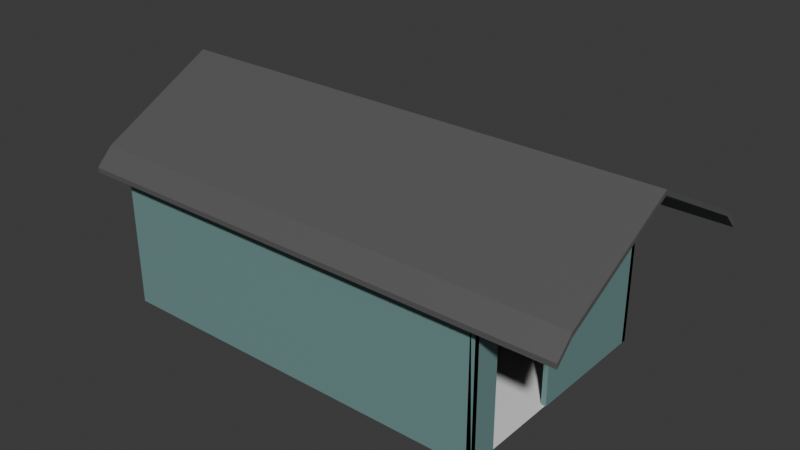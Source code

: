 # Source: shed.blend  (saved by Blender 4.1.24; exported with 4.5.12 LTS)
import bpy
from mathutils import Matrix  # noqa: F401  (used for matrix-valued properties, if any)

bpy.ops.wm.read_factory_settings(use_empty=True)
scene = bpy.context.scene
scene.name = 'Scene'

# ---- materials (node trees are filled in below, after node groups)
mat_material_001 = bpy.data.materials.new('Material.001')
mat_material_001.use_transparent_shadow = False
mat_material_001.diffuse_color = (0.1635, 0.2952, 0.2883, 1.0)
mat_material = bpy.data.materials.new('Material')
mat_material.alpha_threshold = 0.0
mat_material.use_transparent_shadow = False
mat_material.roughness = 0.5
mat_material.line_color = (0.0, 0.0, 0.0, 1.0)
mat_roof = bpy.data.materials.new('Roof')
mat_roof.use_transparent_shadow = False
mat_roof.diffuse_color = (0.1053, 0.1053, 0.1053, 1.0)

# ---- material node trees
mat_material_001.use_nodes = True; mat_material_001.node_tree.nodes.clear()
_N = mat_material_001.node_tree.nodes; _L = mat_material_001.node_tree.links
n0 = _N.new('ShaderNodeBsdfPrincipled'); n0.name = 'Principled BSDF'; n0.location = (10, 300)
n0.inputs[0].default_value = (0.1635, 0.2952, 0.2883, 1.0)
n0.inputs[20].default_value = 0.0
n1 = _N.new('ShaderNodeOutputMaterial'); n1.name = 'Material Output'; n1.location = (300, 300)
_L.new(n0.outputs[0], n1.inputs[0])
n1.is_active_output = True
mat_material.use_nodes = True; mat_material.node_tree.nodes.clear()
_N = mat_material.node_tree.nodes; _L = mat_material.node_tree.links
n0 = _N.new('ShaderNodeOutputMaterial'); n0.name = 'Material Output'; n0.location = (300, 300)
n1 = _N.new('ShaderNodeBsdfPrincipled'); n1.name = 'Principled BSDF'; n1.location = (10, 300)
n1.inputs[3].default_value = 1.45
_L.new(n1.outputs[0], n0.inputs[0])
n0.is_active_output = True
mat_roof.use_nodes = True; mat_roof.node_tree.nodes.clear()
_N = mat_roof.node_tree.nodes; _L = mat_roof.node_tree.links
n0 = _N.new('ShaderNodeBsdfPrincipled'); n0.name = 'Principled BSDF'; n0.location = (10, 300)
n0.inputs[0].default_value = (0.1053, 0.1053, 0.1053, 1.0)
n0.inputs[20].default_value = 0.0
n1 = _N.new('ShaderNodeOutputMaterial'); n1.name = 'Material Output'; n1.location = (300, 300)
_L.new(n0.outputs[0], n1.inputs[0])
n1.is_active_output = True

# ---- world
world_world = bpy.data.worlds.new('World'); scene.world = world_world
world_world.use_nodes = True; world_world.node_tree.nodes.clear()
_N = world_world.node_tree.nodes; _L = world_world.node_tree.links
n0 = _N.new('ShaderNodeOutputWorld'); n0.name = 'World Output'; n0.location = (300, 300)
n1 = _N.new('ShaderNodeBackground'); n1.name = 'Background'; n1.location = (10, 300)
n1.inputs[0].default_value = (0.05088, 0.05088, 0.05088, 1.0)
_L.new(n1.outputs[0], n0.inputs[0])
n0.is_active_output = True
world_world.color = (0.05088, 0.05088, 0.05088)
world_world.use_sun_shadow = False
world_world.sun_shadow_jitter_overblur = 0.0

# ---- meshes
me_plane = bpy.data.meshes.new('Plane')
me_plane.from_pydata([(-1.0, -1.0, 0.0), (-1.0, -1.0, 0.0), (-1.0, -1.0, 0.0), (1.0, -1.0, 0.0), (1.0, -1.0, 0.0), (1.0, -1.0, 0.0), (1.0, -1.0, 0.0), (-1.0, 1.0, 0.0), (-1.0, 1.0, 0.0), (-1.0, 1.0, 0.0), (1.0, 1.0, 0.0), (1.0, 1.0, 0.0), (1.0, 1.0, 0.0), (1.0, 1.0, 0.0), (-1.0, 1.0, 2.0), (-1.0, 1.0, 2.0), (-1.0, 1.0, 2.0), (-1.0, 1.0, 2.0), (-1.0, 1.0, 2.0), (-1.0, 1.0, 2.0), (-1.0, -1.0, 2.0), (-1.0, -1.0, 2.0), (-1.0, -1.0, 2.0), (-1.0, -1.0, 2.0), (1.0, -1.0, 2.0), (1.0, -1.0, 2.0), (1.0, -1.0, 2.0), (1.0, -1.0, 2.0), (1.0, 1.0, 2.0), (1.0, 1.0, 2.0), (1.0, 1.0, 2.0), (1.0, 1.0, 2.0), (1.0, 1.0, 2.0), (1.0, 1.0, 2.0), (-1.0, 2.82e-08, 2.79), (-1.0, 2.82e-08, 2.79), (-1.0, 2.82e-08, 2.79), (1.0, 2.82e-08, 2.79), (1.0, 2.82e-08, 2.79), (1.0, 2.82e-08, 2.79), (-1.0, 1.141, 1.788), (-1.0, 1.141, 1.788), (1.0, 1.141, 1.788), (1.0, 1.141, 1.788), (-1.0, -1.141, 1.788), (-1.0, -1.141, 1.788), (1.0, -1.141, 1.788), (1.0, -1.141, 1.788), (-1.12, 1.0, 2.0), (-1.12, 1.0, 2.0), (-1.12, 1.0, 2.0), (-1.12, 1.0, 2.0), (-1.12, -1.0, 2.0), (-1.12, -1.0, 2.0), (-1.12, -1.0, 2.0), (-1.12, 2.82e-08, 2.79), (-1.12, 2.82e-08, 2.79), (-1.12, 2.82e-08, 2.79), (-1.12, 1.141, 1.788), (-1.12, 1.141, 1.788), (-1.12, 1.141, 1.788), (-1.12, -1.141, 1.788), (-1.12, -1.141, 1.788), (-1.12, -1.141, 1.788), (1.4, -1.0, 2.0), (1.4, -1.0, 2.0), (1.4, -1.0, 2.0), (1.4, 1.0, 2.0), (1.4, 1.0, 2.0), (1.4, 1.0, 2.0), (1.4, 1.0, 2.0), (1.4, 2.82e-08, 2.79), (1.4, 2.82e-08, 2.79), (1.4, 2.82e-08, 2.79), (1.4, 1.141, 1.788), (1.4, 1.141, 1.788), (1.4, 1.141, 1.788), (1.4, -1.141, 1.788), (1.4, -1.141, 1.788), (1.4, -1.141, 1.788), (-1.0, 3.058e-08, 2.73), (-1.0, 3.058e-08, 2.73), (-1.0, 3.058e-08, 2.73), (-1.0, 3.058e-08, 2.73), (-1.0, 3.058e-08, 2.73), (-1.0, 3.058e-08, 2.73), (-1.0, -1.0, 1.94), (-1.0, -1.0, 1.94), (-1.0, -1.0, 1.94), (-1.0, -1.0, 1.94), (-1.0, -1.0, 1.94), (-1.0, -1.0, 1.94), (1.0, -1.0, 1.94), (1.0, -1.0, 1.94), (1.0, -1.0, 1.94), (1.0, -1.0, 1.94), (1.0, -1.0, 1.94), (1.0, -1.0, 1.94), (1.0, -1.0, 1.94), (1.0, 3.058e-08, 2.73), (1.0, 3.058e-08, 2.73), (1.0, 3.058e-08, 2.73), (1.0, 3.058e-08, 2.73), (1.0, 3.058e-08, 2.73), (1.0, 3.058e-08, 2.73), (1.0, 1.0, 1.94), (1.0, 1.0, 1.94), (1.0, 1.0, 1.94), (1.0, 1.0, 1.94), (1.0, 1.0, 1.94), (1.0, 1.0, 1.94), (1.0, 1.0, 1.94), (1.0, 1.0, 1.94), (1.0, 1.0, 1.94), (-1.0, 1.0, 1.94), (-1.0, 1.0, 1.94), (-1.0, 1.0, 1.94), (-1.0, 1.0, 1.94), (-1.0, 1.0, 1.94), (-1.0, 1.0, 1.94), (-1.0, 1.0, 1.94), (-1.0, 1.0, 1.94), (-1.0, 1.0, 1.94), (1.0, 1.141, 1.728), (1.0, 1.141, 1.728), (-1.0, 1.141, 1.728), (-1.0, 1.141, 1.728), (-1.0, -1.141, 1.728), (-1.0, -1.141, 1.728), (1.0, -1.141, 1.728), (1.0, -1.141, 1.728), (-1.12, 3.058e-08, 2.73), (-1.12, 3.058e-08, 2.73), (-1.12, 3.058e-08, 2.73), (-1.12, -1.0, 1.94), (-1.12, -1.0, 1.94), (-1.12, -1.0, 1.94), (-1.12, 1.0, 1.94), (-1.12, 1.0, 1.94), (-1.12, 1.0, 1.94), (-1.12, 1.0, 1.94), (-1.12, 1.141, 1.728), (-1.12, 1.141, 1.728), (-1.12, 1.141, 1.728), (-1.12, -1.141, 1.728), (-1.12, -1.141, 1.728), (-1.12, -1.141, 1.728), (1.4, 3.058e-08, 2.73), (1.4, 3.058e-08, 2.73), (1.4, 3.058e-08, 2.73), (1.4, 1.0, 1.94), (1.4, 1.0, 1.94), (1.4, 1.0, 1.94), (1.4, 1.0, 1.94), (1.4, -1.0, 1.94), (1.4, -1.0, 1.94), (1.4, -1.0, 1.94), (1.4, 1.141, 1.728), (1.4, 1.141, 1.728), (1.4, 1.141, 1.728), (1.4, -1.141, 1.728), (1.4, -1.141, 1.728), (1.4, -1.141, 1.728), (1.0, -0.7487, 0.0), (1.0, -0.7487, 0.0), (1.0, -0.7487, 0.0), (1.0, -0.1104, 0.0), (1.0, -0.1104, 0.0), (1.0, -0.1104, 0.0), (1.0, -0.7487, 1.598), (1.0, -0.7487, 1.598), (1.0, -0.7487, 1.598), (1.0, -0.1104, 1.598), (1.0, -0.1104, 1.598), (1.0, -0.1104, 1.598), (0.9752, -1.0, 0.0), (0.9752, -1.0, 0.0), (0.9752, -1.0, 0.0), (0.9752, -1.0, 0.0), (0.9752, -0.7487, 0.0), (0.9752, -0.7487, 0.0), (0.9752, -0.7487, 0.0), (0.9752, -0.7487, 1.598), (0.9752, -0.7487, 1.598), (0.9752, -0.7487, 1.598), (0.9752, -0.1104, 0.0), (0.9752, -0.1104, 0.0), (0.9752, -0.1104, 0.0), (0.9752, -0.1104, 1.598), (0.9752, -0.1104, 1.598), (0.9752, -0.1104, 1.598), (0.9752, -1.0, 1.94), (0.9752, -1.0, 1.94), (0.9752, -1.0, 1.94), (0.9752, -1.0, 1.94), (0.9752, -1.0, 1.94), (0.9752, 1.0, 0.0), (0.9752, 1.0, 0.0), (0.9752, 1.0, 0.0), (0.9752, 1.0, 0.0), (0.9752, 1.0, 1.94), (0.9752, 1.0, 1.94), (0.9752, 1.0, 1.94), (0.9752, 1.0, 1.94), (0.9752, 1.0, 1.94), (0.9752, 3.058e-08, 2.73), (0.9752, 3.058e-08, 2.73), (0.9752, 3.058e-08, 2.73), (0.9752, 3.058e-08, 2.73), (0.9752, 3.058e-08, 2.73), (-1.0, -0.9587, 3.695e-09), (-1.0, -0.9587, 3.695e-09), (-1.0, -0.9587, 3.695e-09), (1.0, -0.9587, 3.695e-09), (1.0, -0.9587, 3.695e-09), (1.0, -0.9587, 3.695e-09), (-1.0, -0.9587, 2.028), (-1.0, -0.9587, 2.028), (-1.0, -0.9587, 2.028), (1.0, -0.9587, 2.028), (1.0, -0.9587, 2.028), (1.0, -0.9587, 2.028), (-1.0, 0.9587, 4.441e-16), (-1.0, 0.9587, 4.441e-16), (-1.0, 0.9587, 4.441e-16), (1.0, 0.9587, 4.441e-16), (1.0, 0.9587, 4.441e-16), (1.0, 0.9587, 4.441e-16), (-1.0, 0.9587, 1.976), (-1.0, 0.9587, 1.976), (-1.0, 0.9587, 1.976), (1.0, 0.9587, 1.976), (1.0, 0.9587, 1.976), (1.0, 0.9587, 1.976), (-0.9752, -1.0, 0.0), (-0.9752, -1.0, 0.0), (-0.9752, -1.0, 0.0), (-0.9752, 1.0, 0.0), (-0.9752, 1.0, 0.0), (-0.9752, 1.0, 0.0), (-0.9752, 3.058e-08, 2.73), (-0.9752, 3.058e-08, 2.73), (-0.9752, 3.058e-08, 2.73), (-0.9752, 1.0, 1.94), (-0.9752, 1.0, 1.94), (-0.9752, 1.0, 1.94), (-0.9752, 1.0, 1.94), (-0.9752, -1.0, 1.94), (-0.9752, -1.0, 1.94), (-0.9752, -1.0, 1.94)], [], [(35, 38, 32), (35, 32, 17), (9, 224, 230), (9, 230, 122), (1, 211, 214), (1, 214, 5), (22, 26, 37), (22, 37, 34), (61, 144, 127), (61, 127, 44), (66, 156, 149), (66, 149, 73), (42, 74, 157), (42, 157, 123), (54, 136, 146), (54, 146, 63), (70, 73, 149), (70, 149, 153), (51, 60, 143), (51, 143, 140), (40, 42, 123), (40, 123, 125), (57, 51, 140), (57, 140, 133), (110, 119, 126), (110, 126, 124), (95, 130, 128), (95, 128, 89), (128, 145, 134), (128, 134, 89), (90, 135, 132), (90, 132, 83), (120, 82, 131), (120, 131, 139), (126, 119, 138), (126, 138, 142), (101, 111, 152), (101, 152, 147), (102, 148, 155), (102, 155, 96), (110, 124, 158), (110, 158, 151), (95, 154, 161), (95, 161, 130), (46, 129, 160), (46, 160, 77), (44, 127, 129), (44, 129, 46), (76, 70, 153), (76, 153, 159), (23, 36, 84), (23, 84, 91), (79, 162, 156), (79, 156, 66), (24, 20, 86), (24, 86, 92), (28, 14, 114), (28, 114, 105), (39, 104, 113), (39, 113, 33), (48, 15, 116), (48, 116, 137), (19, 121, 84), (19, 84, 36), (57, 133, 136), (57, 136, 54), (29, 67, 150), (29, 150, 106), (58, 40, 125), (58, 125, 141), (39, 27, 98), (39, 98, 104), (26, 65, 71), (26, 71, 37), (69, 31, 38), (69, 38, 72), (41, 59, 49), (41, 49, 16), (68, 75, 43), (43, 41, 16), (30, 68, 43), (16, 30, 43), (18, 50, 56), (18, 56, 35), (22, 34, 55), (22, 55, 53), (52, 62, 45), (52, 45, 21), (45, 47, 25), (45, 25, 21), (78, 64, 25), (78, 25, 47), (88, 248, 240), (88, 240, 80), (163, 179, 182), (163, 182, 169), (97, 6, 165), (97, 165, 171), (112, 103, 97), (168, 13, 112), (97, 171, 174), (174, 168, 112), (174, 112, 97), (204, 199, 187), (204, 187, 190), (195, 209, 204), (181, 178, 195), (204, 190, 184), (184, 181, 195), (184, 195, 204), (167, 186, 198), (167, 198, 12), (11, 197, 201), (11, 201, 107), (172, 188, 185), (172, 185, 166), (99, 205, 193), (99, 193, 94), (170, 183, 189), (170, 189, 173), (5, 177, 180), (5, 180, 164), (92, 192, 176), (92, 176, 4), (109, 202, 206), (109, 206, 100), (210, 216, 219), (210, 219, 213), (91, 218, 212), (91, 212, 2), (6, 215, 221), (6, 221, 97), (93, 220, 217), (93, 217, 87), (90, 83, 208), (90, 208, 194), (207, 82, 120), (207, 120, 203), (225, 231, 228), (225, 228, 222), (112, 233, 227), (112, 227, 13), (117, 229, 232), (117, 232, 108), (12, 226, 223), (12, 223, 8), (236, 239, 246), (246, 242, 249), (246, 249, 236), (81, 241, 245), (81, 245, 118), (116, 244, 237), (116, 237, 7), (0, 234, 247), (0, 247, 86), (8, 238, 235), (8, 235, 1), (175, 3, 191), (175, 191, 247), (247, 234, 175), (218, 85, 230), (9, 224, 212), (91, 218, 230), (230, 9, 212), (230, 212, 91), (200, 10, 196), (237, 7, 115), (200, 196, 237), (237, 115, 243), (237, 243, 200)])
me_plane.polygons.foreach_set('use_smooth', [0, 0, 0, 0, 0, 0, 0, 0, 0, 0, 0, 0, 0, 0, 0, 0, 0, 0, 0, 0, 0, 0, 0, 0, 0, 1, 1, 0, 0, 1, 0, 0, 0, 0, 1, 0, 0, 0, 0, 0, 0, 0, 0, 0, 0, 0, 0, 0, 0, 0, 0, 0, 0, 0, 0, 0, 0, 0, 0, 0, 0, 0, 0, 0, 0, 0, 0, 0, 0, 0, 0, 0, 0, 0, 0, 0, 0, 1, 0, 1, 0, 0, 0, 0, 0, 0, 0, 1, 1, 0, 0, 0, 0, 0, 0, 0, 0, 0, 0, 0, 0, 0, 0, 0, 0, 0, 0, 0, 0, 0, 0, 0, 0, 0, 0, 0, 0, 0, 0, 0, 0, 0, 0, 0, 0, 0, 0, 0, 0, 0, 0, 0, 0, 0, 0, 0, 0, 0, 0, 0, 0, 0, 0, 0, 0, 0, 0, 0, 0, 0, 0, 0, 0, 0, 0, 0, 0, 0, 0, 0, 0, 0, 0, 0, 0, 0, 0, 0, 0, 0])
me_plane.polygons.foreach_set('material_index', [2, 2, 0, 0, 2, 2, 2, 2, 2, 2, 2, 2, 2, 2, 2, 2, 2, 2, 2, 2, 2, 2, 2, 2, 2, 2, 2, 2, 2, 2, 2, 2, 2, 2, 2, 2, 2, 2, 2, 2, 2, 2, 2, 2, 2, 2, 2, 2, 2, 2, 1, 1, 2, 2, 1, 1, 1, 1, 1, 1, 1, 1, 1, 1, 2, 2, 1, 1, 2, 2, 1, 1, 2, 2, 2, 2, 2, 2, 2, 2, 2, 2, 2, 2, 2, 2, 2, 2, 2, 2, 2, 2, 1, 1, 0, 0, 0, 0, 0, 0, 0, 0, 0, 1, 1, 1, 1, 1, 1, 1, 2, 2, 1, 0, 0, 0, 1, 1, 0, 0, 2, 2, 0, 0, 1, 1, 1, 1, 0, 0, 0, 0, 1, 1, 2, 2, 2, 2, 1, 1, 0, 0, 1, 1, 2, 2, 1, 1, 1, 1, 1, 1, 1, 0, 0, 2, 2, 0, 0, 0, 0, 1, 0, 0, 0, 0, 0, 0, 0, 0])
_uv = me_plane.uv_layers.new(name='UVMap')
_uv.uv.foreach_set('vector', [0.0, 0.5, 1.0, 0.5, 1.0, 1.0, 0.0, 0.5, 1.0, 1.0, 0.0, 1.0, 0.0, 0.0, 0.0, 0.0, 0.0, 0.0, 0.0, 0.0, 0.0, 0.0, 0.0, 0.0, 0.0, 0.0, 0.0, 0.0, 0.0, 0.0, 0.0, 0.0, 0.0, 0.0, 0.0, 0.0, 0.0, 0.0, 1.0, 0.0, 1.0, 0.5, 0.0, 0.0, 1.0, 0.5, 0.0, 0.5, 0.0, 0.0, 0.0, 0.0, 0.0, 0.0, 0.0, 0.0, 0.0, 0.0, 0.0, 0.0, 0.0, 0.0, 0.0, 0.0, 0.0, 0.0, 0.0, 0.0, 0.0, 0.0, 0.0, 0.0, 0.0, 0.0, 0.0, 0.0, 0.0, 0.0, 0.0, 0.0, 0.0, 0.0, 0.0, 0.0, 0.0, 0.0, 0.0, 0.0, 0.0, 0.0, 0.0, 0.0, 0.0, 0.0, 0.0, 0.0, 0.0, 0.0, 0.0, 0.0, 0.0, 0.0, 0.0, 0.0, 0.0, 0.0, 0.0, 0.0, 0.0, 0.0, 0.0, 0.0, 0.0, 0.0, 0.0, 0.0, 0.0, 0.0, 0.0, 0.0, 0.0, 0.0, 0.0, 0.0, 0.0, 0.0, 0.0, 0.0, 0.0, 0.0, 0.0, 0.0, 0.0, 0.0, 0.0, 0.0, 0.0, 0.0, 0.0, 0.0, 0.0, 0.0, 0.0, 0.0, 1.0, 1.0, 0.0, 1.0, 0.0, 1.0, 1.0, 1.0, 0.0, 1.0, 1.0, 1.0, 1.0, 0.0, 1.0, 0.0, 0.0, 0.0, 1.0, 0.0, 0.0, 0.0, 0.0, 0.0, 0.0, 0.0, 0.0, 0.0, 0.0, 0.0, 0.0, 0.0, 0.0, 0.0, 0.0, 0.0, 0.0, 0.0, 0.0, 0.0, 0.0, 0.5, 0.0, 0.0, 0.0, 0.5, 0.0, 0.5, 0.0, 1.0, 0.0, 0.5, 0.0, 0.5, 0.0, 1.0, 0.0, 0.5, 0.0, 1.0, 0.0, 1.0, 0.0, 1.0, 0.0, 1.0, 0.0, 1.0, 0.0, 1.0, 0.0, 1.0, 1.0, 0.5, 1.0, 1.0, 1.0, 1.0, 1.0, 0.5, 1.0, 1.0, 1.0, 0.5, 1.0, 0.5, 1.0, 0.5, 1.0, 0.0, 1.0, 0.5, 1.0, 0.0, 1.0, 0.0, 1.0, 1.0, 1.0, 1.0, 1.0, 1.0, 1.0, 1.0, 1.0, 1.0, 1.0, 1.0, 1.0, 0.0, 1.0, 0.0, 1.0, 0.0, 1.0, 0.0, 1.0, 0.0, 1.0, 0.0, 0.0, 0.0, 0.0, 0.0, 0.0, 0.0, 0.0, 0.0, 0.0, 0.0, 0.0, 0.0, 0.0, 0.0, 0.0, 0.0, 0.0, 0.0, 0.0, 0.0, 0.0, 0.0, 0.0, 0.0, 0.0, 0.0, 0.0, 0.0, 0.0, 0.0, 0.0, 0.0, 0.0, 0.0, 0.0, 0.0, 0.0, 0.0, 0.0, 0.5, 0.0, 0.5, 0.0, 0.0, 0.0, 0.5, 0.0, 0.0, 0.0, 0.0, 0.0, 0.0, 0.0, 0.0, 0.0, 0.0, 0.0, 0.0, 0.0, 0.0, 1.0, 0.0, 0.0, 0.0, 0.0, 0.0, 1.0, 0.0, 0.0, 0.0, 1.0, 0.0, 1.0, 1.0, 0.0, 1.0, 0.0, 1.0, 1.0, 1.0, 0.0, 1.0, 1.0, 1.0, 1.0, 0.5, 1.0, 0.5, 1.0, 1.0, 1.0, 0.5, 1.0, 1.0, 1.0, 1.0, 0.0, 0.0, 0.0, 0.0, 0.0, 0.0, 0.0, 0.0, 0.0, 0.0, 0.0, 0.0, 0.0, 1.0, 0.0, 1.0, 0.0, 0.5, 0.0, 1.0, 0.0, 0.5, 0.0, 0.5, 0.0, 0.0, 0.0, 0.0, 0.0, 0.0, 0.0, 0.0, 0.0, 0.0, 0.0, 0.0, 0.0, 0.0, 0.0, 0.0, 0.0, 0.0, 0.0, 0.0, 0.0, 0.0, 0.0, 0.0, 0.0, 0.0, 0.0, 0.0, 0.0, 0.0, 0.0, 0.0, 0.0, 0.0, 0.0, 0.0, 1.0, 0.5, 1.0, 0.0, 1.0, 0.0, 1.0, 0.5, 1.0, 0.0, 1.0, 0.5, 1.0, 0.0, 0.0, 0.0, 0.0, 0.0, 1.0, 0.0, 0.0, 0.0, 1.0, 0.5, 0.0, 0.0, 0.0, 0.0, 1.0, 0.5, 0.0, 0.0, 1.0, 0.5, 0.0, 0.0, 0.0, 0.0, 0.0, 0.0, 0.0, 0.0, 0.0, 0.0, 0.0, 0.0, 0.0, 0.0, 0.0, 0.0, 0.0, 0.0, 0.0, 0.0, 0.0, 0.0, 0.0, 0.0, 0.0, 0.0, 0.0, 0.0, 0.0, 0.0, 0.0, 0.0, 0.0, 0.0, 0.0, 0.0, 0.0, 0.0, 0.0, 0.0, 0.0, 0.0, 0.0, 0.0, 0.0, 0.0, 0.0, 0.0, 0.0, 0.5, 0.0, 0.0, 0.0, 0.5, 0.0, 0.0, 0.0, 0.0, 0.0, 0.0, 0.0, 0.0, 0.0, 0.0, 0.0, 0.0, 0.0, 0.0, 0.0, 0.0, 0.0, 0.0, 0.0, 0.0, 0.0, 0.0, 0.0, 0.0, 1.0, 0.0, 0.0, 0.0, 1.0, 0.0, 0.0, 0.0, 0.0, 0.0, 0.0, 0.0, 1.0, 0.0, 0.0, 0.0, 1.0, 0.0, 0.0, 0.0, 0.0, 0.0, 0.0, 0.0, 0.0, 0.5, 0.0, 0.0, 0.0, 0.5, 0.0, 0.5, 0.0, 0.0, 0.0, 0.0, 0.0, 0.0, 0.0, 0.0, 0.0, 0.0, 0.0, 0.0, 0.0, 0.0, 0.0, 0.0, 0.0, 0.0, 0.0, 0.0, 0.0, 0.0, 0.0, 0.0, 0.0, 0.0, 0.0, 0.0, 0.0, 0.0, 0.0, 0.0, 0.0, 0.0, 0.0, 0.0, 0.0, 0.0, 0.0, 0.0, 0.0, 0.0, 0.0, 0.0, 0.0, 0.0, 0.0, 0.0, 0.0, 0.0, 0.0, 0.0, 0.0, 0.0, 0.0, 0.0, 0.0, 0.0, 0.0, 0.0, 0.0, 0.0, 0.0, 0.0, 0.0, 0.0, 0.0, 0.0, 0.0, 0.0, 0.0, 0.0, 0.0, 0.0, 0.0, 0.0, 0.0, 0.0, 0.0, 0.0, 0.0, 0.0, 0.0, 0.0, 0.0, 0.0, 0.0, 0.0, 0.0, 0.0, 0.0, 0.0, 0.0, 0.0, 0.0, 0.0, 0.0, 0.0, 0.0, 0.0, 0.0, 0.0, 0.0, 0.0, 0.0, 0.0, 0.0, 0.0, 1.0, 1.0, 1.0, 1.0, 1.0, 1.0, 1.0, 1.0, 1.0, 1.0, 1.0, 1.0, 0.0, 0.0, 0.0, 0.0, 0.0, 0.0, 0.0, 0.0, 0.0, 0.0, 0.0, 0.0, 1.0, 0.5, 1.0, 0.5, 1.0, 0.0, 1.0, 0.5, 1.0, 0.0, 1.0, 0.0, 0.0, 0.0, 0.0, 0.0, 0.0, 0.0, 0.0, 0.0, 0.0, 0.0, 0.0, 0.0, 0.0, 0.0, 0.0, 0.0, 0.0, 0.0, 0.0, 0.0, 0.0, 0.0, 0.0, 0.0, 1.0, 0.0, 1.0, 0.0, 1.0, 0.0, 1.0, 0.0, 1.0, 0.0, 1.0, 0.0, 1.0, 1.0, 1.0, 1.0, 1.0, 0.5, 1.0, 1.0, 1.0, 0.5, 1.0, 0.5, 0.0, 0.0, 0.0, 0.0, 1.0, 0.0, 0.0, 0.0, 1.0, 0.0, 1.0, 0.0, 0.0, 0.0, 0.0, 0.0, 0.0, 0.0, 0.0, 0.0, 0.0, 0.0, 0.0, 0.0, 0.0, 0.0, 0.0, 0.0, 0.0, 0.0, 0.0, 0.0, 0.0, 0.0, 0.0, 0.0, 1.0, 0.0, 1.0, 0.0, 0.0, 0.0, 1.0, 0.0, 0.0, 0.0, 0.0, 0.0, 0.0, 0.0, 0.0, 0.5, 0.0, 0.0, 0.0, 0.0, 0.0, 0.0, 0.0, 0.0, 0.0, 0.0, 0.0, 0.5, 0.0, 1.0, 0.0, 0.0, 0.0, 1.0, 0.0, 0.0, 1.0, 1.0, 1.0, 1.0, 0.0, 1.0, 1.0, 1.0, 0.0, 1.0, 0.0, 1.0, 0.0, 0.0, 0.0, 0.0, 0.0, 0.0, 0.0, 0.0, 0.0, 0.0, 0.0, 0.0, 0.0, 1.0, 0.0, 1.0, 1.0, 1.0, 0.0, 1.0, 1.0, 1.0, 1.0, 1.0, 0.0, 0.0, 0.0, 0.0, 0.0, 1.0, 0.0, 0.0, 0.0, 1.0, 0.0, 1.0, 0.0, 0.0, 0.0, 0.0, 0.0, 0.0, 0.0, 0.0, 0.0, 0.0, 0.0, 0.0, 0.0, 0.0, 0.0, 0.0, 0.0, 0.0, 0.0, 0.5, 0.0, 0.5, 0.0, 1.0, 0.0, 0.5, 0.0, 1.0, 0.0, 1.0, 0.0, 0.0, 0.0, 0.0, 0.0, 0.0, 0.0, 0.0, 0.0, 0.0, 0.0, 0.0, 0.0, 0.0, 0.0, 0.0, 0.0, 0.0, 0.0, 0.0, 0.0, 0.0, 0.0, 0.0, 0.0, 1.0, 0.0, 1.0, 0.0, 0.0, 0.0, 1.0, 0.0, 0.0, 0.0, 0.0, 0.0, 0.0, 0.0, 0.0, 0.0, 0.0, 0.0, 0.0, 0.0, 0.0, 0.0, 0.0, 0.0, 0.0, 0.0, 0.0, 0.0, 0.0, 0.0, 0.0, 0.0, 0.0, 0.0, 0.0, 0.0, 0.0, 0.0, 0.0, 0.0, 0.0, 0.0, 0.0, 0.0, 0.0, 0.0, 0.0, 0.0, 0.0, 0.0, 0.0, 0.0, 0.0, 0.0, 0.0, 0.0, 0.0, 0.0, 0.0, 0.0, 0.0, 0.0, 0.0, 0.0, 0.0, 0.0, 0.0, 0.0, 0.0, 0.0, 1.0, 0.0, 0.0, 0.0, 0.0, 0.0, 0.0, 0.0, 0.0, 0.0, 1.0, 0.0, 1.0, 0.0, 0.0, 0.0, 1.0, 0.0, 0.0])
me_plane.materials.append(mat_material_001)
me_plane.materials.append(mat_material)
me_plane.materials.append(mat_roof)
me_plane.update()
me_plane.normals_split_custom_set([tuple(v) for v in zip(*[iter([0.0, 0.6201, 0.7845, 0.0, 0.6201, 0.7845, 0.0, 0.6201, 0.7845, 0.0, 0.6201, 0.7845, 0.0, 0.6201, 0.7845, 0.0, 0.6201, 0.7845, -1.0, 0.0, 0.0, -1.0, 0.0, 0.0, -1.0, 0.0, 0.0, -1.0, 9.294e-08, 0.0, -1.0, 9.294e-08, 0.0, -1.0, 9.294e-08, 0.0, 0.0, 8.941e-08, -1.0, 0.0, 8.941e-08, -1.0, 0.0, 8.941e-08, -1.0, 0.0, 8.941e-08, -1.0, 0.0, 8.941e-08, -1.0, 0.0, 8.941e-08, -1.0, 0.0, -0.6201, 0.7845, 0.0, -0.6201, 0.7845, 0.0, -0.6201, 0.7845, 0.0, -0.6201, 0.7845, 0.0, -0.6201, 0.7845, 0.0, -0.6201, 0.7845, 0.0, -1.0, 0.0, 0.0, -1.0, 0.0, 0.0, -1.0, 0.0, 0.0, -1.0, 0.0, 0.0, -1.0, 0.0, 0.0, -1.0, 0.0, 1.0, -3.974e-06, 0.0, 1.0, -3.974e-06, 0.0, 1.0, -3.974e-06, 0.0, 1.0, 2.484e-06, 0.0, 1.0, 2.484e-06, 0.0, 1.0, 2.484e-06, 0.0, 0.0, 1.0, 0.0, 0.0, 1.0, 0.0, 0.0, 1.0, 0.0, 0.0, 1.0, 0.0, 0.0, 1.0, 0.0, 0.0, 1.0, 0.0, -1.0, 0.0, 0.0, -1.0, 0.0, 0.0, -1.0, 0.0, 0.0, -1.0, 1.756e-06, 0.0, -1.0, 1.756e-06, 0.0, -1.0, 1.756e-06, 0.0, 1.0, -2.483e-06, 0.0, 1.0, -2.483e-06, 0.0, 1.0, -2.483e-06, 0.0, 1.0, 3.974e-06, 0.0, 1.0, 3.974e-06, 0.0, 1.0, 3.974e-06, 0.0, -1.0, -1.756e-06, 0.0, -1.0, -1.756e-06, 0.0, -1.0, -1.756e-06, 0.0, -1.0, 0.0, 0.0, -1.0, 0.0, 0.0, -1.0, 0.0, 0.0, 0.0, 1.0, 0.0, 0.0, 1.0, 0.0, 0.0, 1.0, 0.0, 0.0, 1.0, 0.0, 0.0, 1.0, 0.0, 0.0, 1.0, 0.0, -1.0, 1.738e-06, 0.0, -1.0, 1.738e-06, 0.0, -1.0, 1.738e-06, 0.0, -1.0, -1.987e-06, 0.0, -1.0, -1.987e-06, 0.0, -1.0, -1.987e-06, 0.0, 0.0, -0.8321, -0.5547, 0.0, -0.8321, -0.5547, 0.0, -0.8321, -0.5547, 0.0, -0.8321, -0.5547, 0.0, -0.8321, -0.5547, 0.0, -0.8321, -0.5547, 0.0, 0.8321, -0.5547, 0.0, 0.8321, -0.5547, 0.0, 0.8321, -0.5547, 0.0, 0.8321, -0.5547, 0.0, 0.8321, -0.5547, 0.0, 0.8321, -0.5547, 0.0, 0.8321, -0.5547, 0.0, 0.8321, -0.5547, 0.0, 0.8321, -0.5547, 0.0, 0.8321, -0.5547, 0.0, 0.8321, -0.5547, 0.0, 0.8321, -0.5547, 0.0, 0.6201, -0.7845, 0.0, 0.6201, -0.7845, 0.0, 0.6201, -0.7845, 0.0, 0.6201, -0.7845, 0.0, 0.6201, -0.7845, 0.0, 0.6201, -0.7845, 0.0, -0.6201, -0.7845, 0.0, -0.6201, -0.7845, 0.0, -0.6201, -0.7845, 0.0, -0.6201, -0.7845, 0.0, -0.6201, -0.7845, 0.0, -0.6201, -0.7845, 0.0, -0.8321, -0.5547, 0.0, -0.8321, -0.5547, 0.0, -0.8321, -0.5547, 0.0, -0.8321, -0.5547, 0.0, -0.8321, -0.5547, 0.0, -0.8321, -0.5547, 0.0, -0.6201, -0.7845, 0.0, -0.6201, -0.7845, 0.0, -0.6201, -0.7845, 0.0, -0.6201, -0.7845, 0.0, -0.6201, -0.7845, 0.0, -0.6201, -0.7845, 0.0, 0.6201, -0.7845, 0.0, 0.6201, -0.7845, 0.0, 0.6201, -0.7845, 0.0, 0.6201, -0.7845, 0.0, 0.6201, -0.7845, 0.0, 0.6201, -0.7845, 0.0, -0.8321, -0.5547, 0.0, -0.8321, -0.5547, 0.0, -0.8321, -0.5547, 0.0, -0.8321, -0.5547, 0.0, -0.8321, -0.5547, 0.0, -0.8321, -0.5547, 0.0, 0.8321, -0.5547, 0.0, 0.8321, -0.5547, 0.0, 0.8321, -0.5547, 0.0, 0.8321, -0.5547, 0.0, 0.8321, -0.5547, 0.0, 0.8321, -0.5547, 0.0, -1.0, 0.0, 0.0, -1.0, 0.0, 0.0, -1.0, 0.0, 0.0, -1.0, 0.0, 0.0, -1.0, 0.0, 0.0, -1.0, 0.0, 0.0, -1.0, 0.0, 0.0, -1.0, 0.0, 0.0, -1.0, 0.0, 0.0, -1.0, 0.0, 0.0, -1.0, 0.0, 0.0, -1.0, 0.0, 1.0, -3.512e-06, 0.0, 1.0, -3.512e-06, 0.0, 1.0, -3.512e-06, 0.0, 1.0, 7.024e-06, 0.0, 1.0, 7.024e-06, 0.0, 1.0, 7.024e-06, 0.0, -1.0, 1.242e-07, 0.0, -1.0, 1.242e-07, 0.0, -1.0, 1.242e-07, 0.0, -1.0, 0.0, 0.0, -1.0, 0.0, 0.0, -1.0, 0.0, 0.0, 1.0, -7.024e-06, 0.0, 1.0, -7.024e-06, 0.0, 1.0, -7.024e-06, 0.0, 1.0, 3.512e-06, 0.0, 1.0, 3.512e-06, 0.0, 1.0, 3.512e-06, 0.0, 0.0, -1.0, 0.0, 0.0, -1.0, 0.0, 0.0, -1.0, 0.0, 0.0, -1.0, 0.0, 0.0, -1.0, 0.0, 0.0, -1.0, 0.0, 0.0, -1.0, 0.0, 0.0, -1.0, 0.0, 0.0, -1.0, 0.0, 0.0, -1.0, 0.0, 0.0, -1.0, 0.0, 0.0, -1.0, 0.0, 1.0, 0.0, 0.0, 1.0, 0.0, 0.0, 1.0, 0.0, 0.0, 1.0, 1.242e-07, 0.0, 1.0, 1.242e-07, 0.0, 1.0, 1.242e-07, 0.0, 0.0, 1.0, 0.0, 0.0, 1.0, 0.0, 0.0, 1.0, 0.0, 0.0, 1.0, 0.0, 0.0, 1.0, 0.0, 0.0, 1.0, 0.0, -1.0, 0.0, 0.0, -1.0, 0.0, 0.0, -1.0, 0.0, 0.0, -1.0, -1.242e-07, 0.0, -1.0, -1.242e-07, 0.0, -1.0, -1.242e-07, 0.0, -1.0, 1.987e-06, 0.0, -1.0, 1.987e-06, 0.0, -1.0, 1.987e-06, 0.0, -1.0, -1.738e-06, 0.0, -1.0, -1.738e-06, 0.0, -1.0, -1.738e-06, 0.0, 0.0, 1.0, 0.0, 0.0, 1.0, 0.0, 0.0, 1.0, 0.0, 0.0, 1.0, 0.0, 0.0, 1.0, 0.0, 0.0, 1.0, 0.0, 0.0, 1.0, 0.0, 0.0, 1.0, 0.0, 0.0, 1.0, 0.0, 0.0, 1.0, 0.0, 0.0, 1.0, 0.0, 0.0, 1.0, 0.0, 1.0, -1.242e-07, 0.0, 1.0, -1.242e-07, 0.0, 1.0, -1.242e-07, 0.0, 1.0, 0.0, 0.0, 1.0, 0.0, 0.0, 1.0, 0.0, 0.0, 0.0, -0.6201, 0.7845, 0.0, -0.6201, 0.7845, 0.0, -0.6201, 0.7845, 0.0, -0.6201, 0.7845, 0.0, -0.6201, 0.7845, 0.0, -0.6201, 0.7845, 0.0, 0.6201, 0.7845, 0.0, 0.6201, 0.7845, 0.0, 0.6201, 0.7845, 0.0, 0.6201, 0.7845, 0.0, 0.6201, 0.7845, 0.0, 0.6201, 0.7845, 0.0, 0.8321, 0.5547, 0.0, 0.8321, 0.5547, 0.0, 0.8321, 0.5547, 0.0, 0.8321, 0.5547, 0.0, 0.8321, 0.5547, 0.0, 0.8321, 0.5547, 0.0, 0.8321, 0.5547, 0.0, 0.8321, 0.5547, 0.0, 0.8321, 0.5547, 0.0, 0.8321, 0.5547, 0.0, 0.8321, 0.5547, 0.0, 0.8321, 0.5547, 0.0, 0.8321, 0.5547, 0.0, 0.8321, 0.5547, 0.0, 0.8321, 0.5547, 0.0, 0.8321, 0.5547, 0.0, 0.8321, 0.5547, 0.0, 0.8321, 0.5547, 0.0, 0.6201, 0.7845, 0.0, 0.6201, 0.7845, 0.0, 0.6201, 0.7845, 0.0, 0.6201, 0.7845, 0.0, 0.6201, 0.7845, 0.0, 0.6201, 0.7845, 0.0, -0.6201, 0.7845, 0.0, -0.6201, 0.7845, 0.0, -0.6201, 0.7845, 0.0, -0.6201, 0.7845, 0.0, -0.6201, 0.7845, 0.0, -0.6201, 0.7845, 0.0, -0.8321, 0.5547, 0.0, -0.8321, 0.5547, 0.0, -0.8321, 0.5547, 0.0, -0.8321, 0.5547, 0.0, -0.8321, 0.5547, 0.0, -0.8321, 0.5547, 0.0, -0.8321, 0.5547, 0.0, -0.8321, 0.5547, 0.0, -0.8321, 0.5547, 0.0, -0.8321, 0.5547, 0.0, -0.8321, 0.5547, 0.0, -0.8321, 0.5547, 0.0, -0.8321, 0.5547, 0.0, -0.8321, 0.5547, 0.0, -0.8321, 0.5547, 0.0, -0.8321, 0.5547, 0.0, -0.8321, 0.5547, 0.0, -0.8321, 0.5547, 0.0, -0.6201, 0.7845, 0.0, -0.6201, 0.7845, 0.0, -0.6201, 0.7845, 0.0, -0.6201, 0.7845, 0.0, -0.6201, 0.7845, 0.0, -0.6201, 0.7845, 0.0, 1.0, 0.0, 0.0, 1.0, 0.0, 0.0, 1.0, 0.0, 0.0, 1.0, 0.0, 0.0, 1.0, 0.0, 0.0, 1.0, 0.0, 1.0, 0.0, 0.0, 1.0, 0.0, 0.0, 1.0, 0.0, 0.0, 1.0, 0.0, 0.0, 1.0, 0.0, 0.0, 1.0, 0.0, 0.0, 1.0, 0.0, 0.0, 1.0, 0.0, 0.0, 1.0, 0.0, 0.0, 1.0, 0.0, 0.0, 1.0, 0.0, 0.0, 1.0, 0.0, 0.0, 1.0, 0.0, 0.0, 1.0, 0.0, 0.0, 1.0, 0.0, 0.0, 1.0, 0.0, 0.0, 1.0, 0.0, 0.0, 1.0, 0.0, 0.0, 1.0, 0.0, 0.0, 1.0, 0.0, 0.0, 1.0, 0.0, 0.0, -1.0, 0.0, 0.0, -1.0, 0.0, 0.0, -1.0, 0.0, 0.0, -1.0, 0.0, 0.0, -1.0, 0.0, 0.0, -1.0, 0.0, 0.0, -1.0, 0.0, 0.0, -1.0, 0.0, 0.0, -1.0, 0.0, 0.0, -1.0, 0.0, 0.0, -1.0, 0.0, 0.0, -1.0, 0.0, 0.0, -1.0, 0.0, 0.0, -1.0, 0.0, 0.0, -1.0, 0.0, 0.0, -1.0, 0.0, 0.0, -1.0, 0.0, 0.0, -1.0, 0.0, 0.0, -1.0, 0.0, 0.0, -1.0, 0.0, 0.0, -1.0, 0.0, 0.0, 0.0, 0.0, -1.0, 0.0, 0.0, -1.0, 0.0, 0.0, -1.0, 0.0, 0.0, -1.0, 0.0, 0.0, -1.0, 0.0, 0.0, -1.0, 0.0, 1.0, 0.0, 0.0, 1.0, 0.0, 0.0, 1.0, 0.0, 0.0, 1.0, 0.0, 0.0, 1.0, 0.0, 0.0, 1.0, 0.0, 0.0, -1.0, 0.0, 0.0, -1.0, 0.0, 0.0, -1.0, 0.0, 0.0, -1.0, 0.0, 0.0, -1.0, 0.0, 0.0, -1.0, 0.0, 0.0, -0.6201, 0.7845, 0.0, -0.6201, 0.7845, 0.0, -0.6201, 0.7845, 0.0, -0.6201, 0.7845, 0.0, -0.6201, 0.7845, 0.0, -0.6201, 0.7845, 0.0, 0.0, -1.0, 0.0, 0.0, -1.0, 0.0, 0.0, -1.0, 0.0, 0.0, -1.0, 0.0, 0.0, -1.0, 0.0, 0.0, -1.0, 0.0, 0.0, -1.0, 0.0, 0.0, -1.0, 0.0, 0.0, -1.0, 0.0, 0.0, -1.0, 0.0, 0.0, -1.0, 0.0, 0.0, -1.0, 0.0, -1.0, 0.0, 0.0, -1.0, 0.0, 0.0, -1.0, 0.0, 0.0, -1.0, 0.0, 0.0, -1.0, 0.0, 0.0, -1.0, 0.0, 0.0, 0.6201, 0.7845, 0.0, 0.6201, 0.7845, 0.0, 0.6201, 0.7845, 0.0, 0.6201, 0.7845, 0.0, 0.6201, 0.7845, 0.0, 0.6201, 0.7845, 0.0, 1.0, 0.0, 0.0, 1.0, 0.0, 0.0, 1.0, 0.0, 0.0, 1.0, 0.0, 0.0, 1.0, 0.0, 0.0, 1.0, 0.0, -1.0, 0.0, 0.0, -1.0, 0.0, 0.0, -1.0, 0.0, 0.0, -1.0, -9.217e-08, 0.0, -1.0, -9.217e-08, 0.0, -1.0, -9.217e-08, 0.0, 1.0, 0.0, 0.0, 1.0, 0.0, 0.0, 1.0, 0.0, 0.0, 1.0, 2.788e-06, 0.0, 1.0, 2.788e-06, 0.0, 1.0, 2.788e-06, 0.0, 0.0, -0.9059, 0.4235, 0.0, -0.9059, 0.4235, 0.0, -0.9059, 0.4235, 0.0, -0.9059, 0.4235, 0.0, -0.9059, 0.4235, 0.0, -0.9059, 0.4235, 0.0, 0.6201, -0.7845, 0.0, 0.6201, -0.7845, 0.0, 0.6201, -0.7845, 0.0, 0.6201, -0.7845, 0.0, 0.6201, -0.7845, 0.0, 0.6201, -0.7845, 0.0, -0.6201, -0.7845, 0.0, -0.6201, -0.7845, 0.0, -0.6201, -0.7845, 0.0, -0.6201, -0.7845, 0.0, -0.6201, -0.7845, 0.0, -0.6201, -0.7845, 0.0, -1.0, 0.0, 0.0, -1.0, 0.0, 0.0, -1.0, 0.0, 0.0, -1.0, 0.0, 0.0, -1.0, 0.0, 0.0, -1.0, 0.0, 1.0, 0.0, 0.0, 1.0, 0.0, 0.0, 1.0, 0.0, 0.0, 1.0, 1.108e-14, 0.0, 1.0, 1.108e-14, 0.0, 1.0, 1.108e-14, 0.0, 0.0, 0.6614, 0.7501, 0.0, 0.6614, 0.7501, 0.0, 0.6614, 0.7501, 0.0, 0.6614, 0.7501, 0.0, 0.6614, 0.7501, 0.0, 0.6614, 0.7501, 0.0, -1.075e-14, -1.0, 0.0, -1.075e-14, -1.0, 0.0, -1.075e-14, -1.0, 0.0, -1.075e-14, -1.0, 0.0, -1.075e-14, -1.0, 0.0, -1.075e-14, -1.0, 1.0, 0.0, 0.0, 1.0, 0.0, 0.0, 1.0, 0.0, 0.0, 1.0, 0.0, 0.0, 1.0, 0.0, 0.0, 1.0, 0.0, 0.0, 1.0, 0.0, 0.0, 1.0, 0.0, 0.0, 1.0, 0.0, 0.0, 0.0, 0.6201, 0.7845, 0.0, 0.6201, 0.7845, 0.0, 0.6201, 0.7845, 0.0, 0.6201, 0.7845, 0.0, 0.6201, 0.7845, 0.0, 0.6201, 0.7845, 0.0, 1.0, 0.0, 0.0, 1.0, 0.0, 0.0, 1.0, 0.0, 0.0, 1.0, 0.0, 0.0, 1.0, 0.0, 0.0, 1.0, 0.0, 0.0, -1.0, 0.0, 0.0, -1.0, 0.0, 0.0, -1.0, 0.0, 0.0, -1.0, 0.0, 0.0, -1.0, 0.0, 0.0, -1.0, 0.0, 0.0, 0.0, -1.0, 0.0, 0.0, -1.0, 0.0, 0.0, -1.0, 0.0, 0.0, -1.0, 0.0, 0.0, -1.0, 0.0, 0.0, -1.0, 0.0, -1.0, 0.0, 0.0, -1.0, 0.0, 0.0, -1.0, 0.0, 0.0, -1.0, 0.0, 0.0, -1.0, 0.0, 0.0, -1.0, 0.0, 0.0, -1.0, 0.0, 0.0, -1.0, 0.0, 0.0, -1.0, 0.0, -1.0, 0.0, 0.0, -1.0, 0.0, 0.0, -1.0, 0.0, 0.0, -1.0, 0.0, 0.0, -1.0, 0.0, 0.0, -1.0, 0.0, 0.0, -1.0, 0.0, 0.0, -1.0, 0.0, 0.0, -1.0, 0.0, 0.0, -1.0, 1.909e-09, 0.0, -1.0, 1.909e-09, 0.0, -1.0, 1.909e-09, 0.0, -1.0, 0.0, 0.0, -1.0, 0.0, 0.0, -1.0, 0.0, 0.0, 0.0, 1.0, 0.0, 0.0, 1.0, 0.0, 0.0, 1.0, 0.0, 0.0, 1.0, 0.0, 0.0, 1.0, 0.0, 0.0, 1.0, 0.0, 0.0, 1.0, 0.0, 0.0, 1.0, 0.0, 0.0, 1.0, 0.0, 0.0, 1.0, 0.0, 0.0, 1.0, 0.0, 0.0, 1.0, 0.0, 0.0, 1.0, 0.0, 0.0, 1.0, 0.0, 0.0, 1.0, 0.0])] * 3)])
me_plane_017 = bpy.data.meshes.new('Plane.017')
me_plane_017.from_pydata([(-1.0, -1.0, 0.0), (1.0, -1.0, 0.0), (-1.0, 1.0, 0.0), (1.0, 1.0, 0.0)], [], [(0, 1, 3, 2)])
_uv = me_plane_017.uv_layers.new(name='UVMap')
_uv.uv.foreach_set('vector', [0.0, 0.0, 1.0, 0.0, 1.0, 1.0, 0.0, 1.0])
me_plane_017.update()

# ---- objects
ob_shed_col = bpy.data.objects.new('Shed.col', me_plane)
ob_plane = bpy.data.objects.new('Plane', me_plane_017)

# ---- transforms, parenting, visibility, modifiers, constraints
ob_shed_col.location = (0.0, 0.0, 0.0)
ob_shed_col.rotation_mode = 'QUATERNION'
ob_shed_col.rotation_quaternion = (1.0, 0.0, 0.0, 0.0)
ob_shed_col.scale = (4.033, 2.42, 1.613)
ob_plane.location = (0.0, 0.0, 0.0)
ob_plane.scale = (4.012, 2.42, 2.42)

# ---- collection membership
scene.collection.objects.link(ob_shed_col)
scene.collection.objects.link(ob_plane)

# ---- scene / render settings (as saved in the file)
scene.frame_start = 1; scene.frame_end = 250; scene.frame_set(1)
scene.render.engine = 'BLENDER_EEVEE_NEXT'
scene.cycles.sampling_pattern = 'TABULATED_SOBOL'
scene.eevee.ray_tracing_options.trace_max_roughness = 0.0
bpy.context.view_layer.update()

# ---- added for rendering (the .blend has no active camera and no usable light): camera, sun
cam_auto = bpy.data.cameras.new('AutoCamera')
cam_auto.lens = 50.0
cam_auto.sensor_width = 36.0
cam_auto.clip_end = 1000.0
ob_auto_camera = bpy.data.objects.new('AutoCamera', cam_auto)
scene.collection.objects.link(ob_auto_camera)
ob_auto_camera.location = (12.0493, -13.7816, 11.4386)
ob_auto_camera.rotation_euler = (1.09748, -7.21219e-08, 0.694738)
scene.camera = ob_auto_camera
light_auto_sun = bpy.data.lights.new('AutoSun', 'SUN')
light_auto_sun.energy = 3.0
light_auto_sun.angle = 0.0523599
ob_auto_sun = bpy.data.objects.new('AutoSun', light_auto_sun)
scene.collection.objects.link(ob_auto_sun)
ob_auto_sun.rotation_euler = (0.872665, 0.174533, 0.523599)
bpy.context.view_layer.update()
